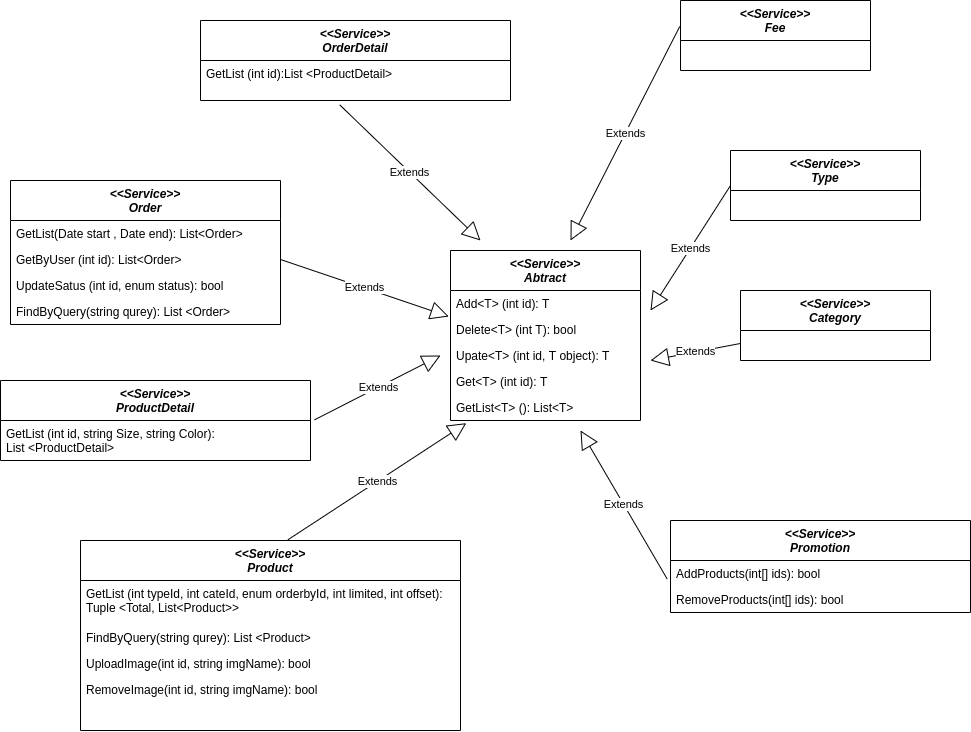

The diagram above was exported from draw.io. Its source (the exported page's mxGraphModel, read from the mxfile embedded in the PNG):
<mxGraphModel dx="2401" dy="2335" grid="1" gridSize="10" guides="1" tooltips="1" connect="1" arrows="1" fold="1" page="1" pageScale="1" pageWidth="827" pageHeight="1169" math="0" shadow="0">
  <root>
    <mxCell id="WIyWlLk6GJQsqaUBKTNV-0" />
    <mxCell id="WIyWlLk6GJQsqaUBKTNV-1" parent="WIyWlLk6GJQsqaUBKTNV-0" />
    <mxCell id="zkfFHV4jXpPFQw0GAbJ--0" value="&lt;&lt;Service&gt;&gt;&#10;Product" style="swimlane;fontStyle=3;align=center;verticalAlign=top;childLayout=stackLayout;horizontal=1;startSize=40;horizontalStack=0;resizeParent=1;resizeLast=0;collapsible=1;marginBottom=0;rounded=0;shadow=0;strokeWidth=1;" parent="WIyWlLk6GJQsqaUBKTNV-1" vertex="1">
      <mxGeometry x="-290" y="20" width="380" height="190" as="geometry">
        <mxRectangle x="230" y="140" width="160" height="26" as="alternateBounds" />
      </mxGeometry>
    </mxCell>
    <mxCell id="zkfFHV4jXpPFQw0GAbJ--5" value="GetList (int typeId, int cateId, enum orderbyId, int limited, int offset): &#10;Tuple &lt;Total, List&lt;Product&gt;&gt;" style="text;align=left;verticalAlign=top;spacingLeft=4;spacingRight=4;overflow=hidden;rotatable=0;points=[[0,0.5],[1,0.5]];portConstraint=eastwest;" parent="zkfFHV4jXpPFQw0GAbJ--0" vertex="1">
      <mxGeometry y="40" width="380" height="44" as="geometry" />
    </mxCell>
    <mxCell id="RgEnCmAIyrRQhGkaLegD-14" value="FindByQuery(string qurey): List &lt;Product&gt;" style="text;align=left;verticalAlign=top;spacingLeft=4;spacingRight=4;overflow=hidden;rotatable=0;points=[[0,0.5],[1,0.5]];portConstraint=eastwest;rounded=0;shadow=0;html=0;" vertex="1" parent="zkfFHV4jXpPFQw0GAbJ--0">
      <mxGeometry y="84" width="380" height="26" as="geometry" />
    </mxCell>
    <mxCell id="RgEnCmAIyrRQhGkaLegD-27" value="UploadImage(int id, string imgName): bool" style="text;align=left;verticalAlign=top;spacingLeft=4;spacingRight=4;overflow=hidden;rotatable=0;points=[[0,0.5],[1,0.5]];portConstraint=eastwest;rounded=0;shadow=0;html=0;" vertex="1" parent="zkfFHV4jXpPFQw0GAbJ--0">
      <mxGeometry y="110" width="380" height="26" as="geometry" />
    </mxCell>
    <mxCell id="RgEnCmAIyrRQhGkaLegD-28" value="RemoveImage(int id, string imgName): bool" style="text;align=left;verticalAlign=top;spacingLeft=4;spacingRight=4;overflow=hidden;rotatable=0;points=[[0,0.5],[1,0.5]];portConstraint=eastwest;rounded=0;shadow=0;html=0;" vertex="1" parent="zkfFHV4jXpPFQw0GAbJ--0">
      <mxGeometry y="136" width="380" height="26" as="geometry" />
    </mxCell>
    <mxCell id="RgEnCmAIyrRQhGkaLegD-6" value="&lt;&lt;Service&gt;&gt;&#10;Abtract" style="swimlane;fontStyle=3;align=center;verticalAlign=top;childLayout=stackLayout;horizontal=1;startSize=40;horizontalStack=0;resizeParent=1;resizeLast=0;collapsible=1;marginBottom=0;rounded=0;shadow=0;strokeWidth=1;" vertex="1" parent="WIyWlLk6GJQsqaUBKTNV-1">
      <mxGeometry x="80" y="-270" width="190" height="170" as="geometry">
        <mxRectangle x="230" y="140" width="160" height="26" as="alternateBounds" />
      </mxGeometry>
    </mxCell>
    <mxCell id="RgEnCmAIyrRQhGkaLegD-7" value="Add&lt;T&gt; (int id): T" style="text;align=left;verticalAlign=top;spacingLeft=4;spacingRight=4;overflow=hidden;rotatable=0;points=[[0,0.5],[1,0.5]];portConstraint=eastwest;" vertex="1" parent="RgEnCmAIyrRQhGkaLegD-6">
      <mxGeometry y="40" width="190" height="26" as="geometry" />
    </mxCell>
    <mxCell id="RgEnCmAIyrRQhGkaLegD-8" value="Delete&lt;T&gt; (int T): bool" style="text;align=left;verticalAlign=top;spacingLeft=4;spacingRight=4;overflow=hidden;rotatable=0;points=[[0,0.5],[1,0.5]];portConstraint=eastwest;rounded=0;shadow=0;html=0;" vertex="1" parent="RgEnCmAIyrRQhGkaLegD-6">
      <mxGeometry y="66" width="190" height="26" as="geometry" />
    </mxCell>
    <mxCell id="RgEnCmAIyrRQhGkaLegD-9" value="Upate&lt;T&gt; (int id, T object): T" style="text;align=left;verticalAlign=top;spacingLeft=4;spacingRight=4;overflow=hidden;rotatable=0;points=[[0,0.5],[1,0.5]];portConstraint=eastwest;rounded=0;shadow=0;html=0;" vertex="1" parent="RgEnCmAIyrRQhGkaLegD-6">
      <mxGeometry y="92" width="190" height="26" as="geometry" />
    </mxCell>
    <mxCell id="RgEnCmAIyrRQhGkaLegD-16" value="Get&lt;T&gt; (int id): T" style="text;align=left;verticalAlign=top;spacingLeft=4;spacingRight=4;overflow=hidden;rotatable=0;points=[[0,0.5],[1,0.5]];portConstraint=eastwest;rounded=0;shadow=0;html=0;" vertex="1" parent="RgEnCmAIyrRQhGkaLegD-6">
      <mxGeometry y="118" width="190" height="26" as="geometry" />
    </mxCell>
    <mxCell id="RgEnCmAIyrRQhGkaLegD-17" value="GetList&lt;T&gt; (): List&lt;T&gt;" style="text;align=left;verticalAlign=top;spacingLeft=4;spacingRight=4;overflow=hidden;rotatable=0;points=[[0,0.5],[1,0.5]];portConstraint=eastwest;rounded=0;shadow=0;html=0;" vertex="1" parent="RgEnCmAIyrRQhGkaLegD-6">
      <mxGeometry y="144" width="190" height="26" as="geometry" />
    </mxCell>
    <mxCell id="RgEnCmAIyrRQhGkaLegD-18" value="&lt;&lt;Service&gt;&gt;&#10;Type" style="swimlane;fontStyle=3;align=center;verticalAlign=top;childLayout=stackLayout;horizontal=1;startSize=40;horizontalStack=0;resizeParent=1;resizeLast=0;collapsible=1;marginBottom=0;rounded=0;shadow=0;strokeWidth=1;" vertex="1" parent="WIyWlLk6GJQsqaUBKTNV-1">
      <mxGeometry x="360" y="-370" width="190" height="70" as="geometry">
        <mxRectangle x="230" y="140" width="160" height="26" as="alternateBounds" />
      </mxGeometry>
    </mxCell>
    <mxCell id="RgEnCmAIyrRQhGkaLegD-24" value="&lt;&lt;Service&gt;&gt;&#10;Category" style="swimlane;fontStyle=3;align=center;verticalAlign=top;childLayout=stackLayout;horizontal=1;startSize=40;horizontalStack=0;resizeParent=1;resizeLast=0;collapsible=1;marginBottom=0;rounded=0;shadow=0;strokeWidth=1;" vertex="1" parent="WIyWlLk6GJQsqaUBKTNV-1">
      <mxGeometry x="370" y="-230" width="190" height="70" as="geometry">
        <mxRectangle x="230" y="140" width="160" height="26" as="alternateBounds" />
      </mxGeometry>
    </mxCell>
    <mxCell id="RgEnCmAIyrRQhGkaLegD-25" value="&lt;&lt;Service&gt;&gt;&#10;Fee" style="swimlane;fontStyle=3;align=center;verticalAlign=top;childLayout=stackLayout;horizontal=1;startSize=40;horizontalStack=0;resizeParent=1;resizeLast=0;collapsible=1;marginBottom=0;rounded=0;shadow=0;strokeWidth=1;" vertex="1" parent="WIyWlLk6GJQsqaUBKTNV-1">
      <mxGeometry x="310" y="-520" width="190" height="70" as="geometry">
        <mxRectangle x="230" y="140" width="160" height="26" as="alternateBounds" />
      </mxGeometry>
    </mxCell>
    <mxCell id="RgEnCmAIyrRQhGkaLegD-29" value="&lt;&lt;Service&gt;&gt;&#10;ProductDetail" style="swimlane;fontStyle=3;align=center;verticalAlign=top;childLayout=stackLayout;horizontal=1;startSize=40;horizontalStack=0;resizeParent=1;resizeLast=0;collapsible=1;marginBottom=0;rounded=0;shadow=0;strokeWidth=1;" vertex="1" parent="WIyWlLk6GJQsqaUBKTNV-1">
      <mxGeometry x="-370" y="-140" width="310" height="80" as="geometry">
        <mxRectangle x="230" y="140" width="160" height="26" as="alternateBounds" />
      </mxGeometry>
    </mxCell>
    <mxCell id="RgEnCmAIyrRQhGkaLegD-12" value="GetList (int id, string Size, string Color): &#10;List &lt;ProductDetail&gt;" style="text;align=left;verticalAlign=top;spacingLeft=4;spacingRight=4;overflow=hidden;rotatable=0;points=[[0,0.5],[1,0.5]];portConstraint=eastwest;rounded=0;shadow=0;html=0;" vertex="1" parent="RgEnCmAIyrRQhGkaLegD-29">
      <mxGeometry y="40" width="310" height="40" as="geometry" />
    </mxCell>
    <mxCell id="RgEnCmAIyrRQhGkaLegD-30" value="&lt;&lt;Service&gt;&gt;&#10;Order" style="swimlane;fontStyle=3;align=center;verticalAlign=top;childLayout=stackLayout;horizontal=1;startSize=40;horizontalStack=0;resizeParent=1;resizeLast=0;collapsible=1;marginBottom=0;rounded=0;shadow=0;strokeWidth=1;" vertex="1" parent="WIyWlLk6GJQsqaUBKTNV-1">
      <mxGeometry x="-360" y="-340" width="270" height="144" as="geometry">
        <mxRectangle x="230" y="140" width="160" height="26" as="alternateBounds" />
      </mxGeometry>
    </mxCell>
    <mxCell id="RgEnCmAIyrRQhGkaLegD-34" value="GetList(Date start , Date end): List&lt;Order&gt;" style="text;align=left;verticalAlign=top;spacingLeft=4;spacingRight=4;overflow=hidden;rotatable=0;points=[[0,0.5],[1,0.5]];portConstraint=eastwest;rounded=0;shadow=0;html=0;" vertex="1" parent="RgEnCmAIyrRQhGkaLegD-30">
      <mxGeometry y="40" width="270" height="26" as="geometry" />
    </mxCell>
    <mxCell id="RgEnCmAIyrRQhGkaLegD-33" value="GetByUser (int id): List&lt;Order&gt;" style="text;align=left;verticalAlign=top;spacingLeft=4;spacingRight=4;overflow=hidden;rotatable=0;points=[[0,0.5],[1,0.5]];portConstraint=eastwest;rounded=0;shadow=0;html=0;" vertex="1" parent="RgEnCmAIyrRQhGkaLegD-30">
      <mxGeometry y="66" width="270" height="26" as="geometry" />
    </mxCell>
    <mxCell id="RgEnCmAIyrRQhGkaLegD-35" value="UpdateSatus (int id, enum status): bool" style="text;align=left;verticalAlign=top;spacingLeft=4;spacingRight=4;overflow=hidden;rotatable=0;points=[[0,0.5],[1,0.5]];portConstraint=eastwest;rounded=0;shadow=0;html=0;" vertex="1" parent="RgEnCmAIyrRQhGkaLegD-30">
      <mxGeometry y="92" width="270" height="26" as="geometry" />
    </mxCell>
    <mxCell id="RgEnCmAIyrRQhGkaLegD-36" value="FindByQuery(string qurey): List &lt;Order&gt;" style="text;align=left;verticalAlign=top;spacingLeft=4;spacingRight=4;overflow=hidden;rotatable=0;points=[[0,0.5],[1,0.5]];portConstraint=eastwest;rounded=0;shadow=0;html=0;" vertex="1" parent="RgEnCmAIyrRQhGkaLegD-30">
      <mxGeometry y="118" width="270" height="26" as="geometry" />
    </mxCell>
    <mxCell id="RgEnCmAIyrRQhGkaLegD-37" value="&lt;&lt;Service&gt;&gt;&#10;OrderDetail" style="swimlane;fontStyle=3;align=center;verticalAlign=top;childLayout=stackLayout;horizontal=1;startSize=40;horizontalStack=0;resizeParent=1;resizeLast=0;collapsible=1;marginBottom=0;rounded=0;shadow=0;strokeWidth=1;" vertex="1" parent="WIyWlLk6GJQsqaUBKTNV-1">
      <mxGeometry x="-170" y="-500" width="310" height="80" as="geometry">
        <mxRectangle x="230" y="140" width="160" height="26" as="alternateBounds" />
      </mxGeometry>
    </mxCell>
    <mxCell id="RgEnCmAIyrRQhGkaLegD-38" value="GetList (int id):List &lt;ProductDetail&gt;" style="text;align=left;verticalAlign=top;spacingLeft=4;spacingRight=4;overflow=hidden;rotatable=0;points=[[0,0.5],[1,0.5]];portConstraint=eastwest;rounded=0;shadow=0;html=0;" vertex="1" parent="RgEnCmAIyrRQhGkaLegD-37">
      <mxGeometry y="40" width="310" height="40" as="geometry" />
    </mxCell>
    <mxCell id="RgEnCmAIyrRQhGkaLegD-39" value="Extends" style="endArrow=block;endSize=16;endFill=0;html=1;exitX=0.546;exitY=-0.004;exitDx=0;exitDy=0;exitPerimeter=0;entryX=0.083;entryY=1.103;entryDx=0;entryDy=0;entryPerimeter=0;" edge="1" parent="WIyWlLk6GJQsqaUBKTNV-1" source="zkfFHV4jXpPFQw0GAbJ--0" target="RgEnCmAIyrRQhGkaLegD-17">
      <mxGeometry width="160" relative="1" as="geometry">
        <mxPoint x="10" y="-50" as="sourcePoint" />
        <mxPoint x="170" y="-50" as="targetPoint" />
      </mxGeometry>
    </mxCell>
    <mxCell id="RgEnCmAIyrRQhGkaLegD-40" value="Extends" style="endArrow=block;endSize=16;endFill=0;html=1;exitX=1.013;exitY=-0.017;exitDx=0;exitDy=0;exitPerimeter=0;" edge="1" parent="WIyWlLk6GJQsqaUBKTNV-1" source="RgEnCmAIyrRQhGkaLegD-12">
      <mxGeometry width="160" relative="1" as="geometry">
        <mxPoint x="-72.51999999999975" y="29.24000000000001" as="sourcePoint" />
        <mxPoint x="70" y="-165" as="targetPoint" />
      </mxGeometry>
    </mxCell>
    <mxCell id="RgEnCmAIyrRQhGkaLegD-41" value="Extends" style="endArrow=block;endSize=16;endFill=0;html=1;exitX=1;exitY=0.5;exitDx=0;exitDy=0;entryX=-0.009;entryY=0;entryDx=0;entryDy=0;entryPerimeter=0;" edge="1" parent="WIyWlLk6GJQsqaUBKTNV-1" source="RgEnCmAIyrRQhGkaLegD-33" target="RgEnCmAIyrRQhGkaLegD-8">
      <mxGeometry width="160" relative="1" as="geometry">
        <mxPoint x="-45.97000000000003" y="-90.68000000000006" as="sourcePoint" />
        <mxPoint x="90.75999999999999" y="-168.98800000000006" as="targetPoint" />
      </mxGeometry>
    </mxCell>
    <mxCell id="RgEnCmAIyrRQhGkaLegD-42" value="Extends" style="endArrow=block;endSize=16;endFill=0;html=1;exitX=0.449;exitY=1.108;exitDx=0;exitDy=0;exitPerimeter=0;" edge="1" parent="WIyWlLk6GJQsqaUBKTNV-1" source="RgEnCmAIyrRQhGkaLegD-38">
      <mxGeometry width="160" relative="1" as="geometry">
        <mxPoint x="-80" y="-251" as="sourcePoint" />
        <mxPoint x="110" y="-280" as="targetPoint" />
      </mxGeometry>
    </mxCell>
    <mxCell id="RgEnCmAIyrRQhGkaLegD-43" value="Extends" style="endArrow=block;endSize=16;endFill=0;html=1;exitX=-0.004;exitY=0.371;exitDx=0;exitDy=0;exitPerimeter=0;" edge="1" parent="WIyWlLk6GJQsqaUBKTNV-1" source="RgEnCmAIyrRQhGkaLegD-25">
      <mxGeometry width="160" relative="1" as="geometry">
        <mxPoint x="-20.810000000000173" y="-405.68000000000006" as="sourcePoint" />
        <mxPoint x="200" y="-280" as="targetPoint" />
      </mxGeometry>
    </mxCell>
    <mxCell id="RgEnCmAIyrRQhGkaLegD-44" value="Extends" style="endArrow=block;endSize=16;endFill=0;html=1;exitX=-0.011;exitY=0.712;exitDx=0;exitDy=0;exitPerimeter=0;" edge="1" parent="WIyWlLk6GJQsqaUBKTNV-1" source="RgEnCmAIyrRQhGkaLegD-49">
      <mxGeometry width="160" relative="1" as="geometry">
        <mxPoint x="390" y="-365" as="sourcePoint" />
        <mxPoint x="210" y="-90" as="targetPoint" />
      </mxGeometry>
    </mxCell>
    <mxCell id="RgEnCmAIyrRQhGkaLegD-45" value="Extends" style="endArrow=block;endSize=16;endFill=0;html=1;exitX=0;exitY=0.5;exitDx=0;exitDy=0;" edge="1" parent="WIyWlLk6GJQsqaUBKTNV-1" source="RgEnCmAIyrRQhGkaLegD-18">
      <mxGeometry width="160" relative="1" as="geometry">
        <mxPoint x="400" y="-355" as="sourcePoint" />
        <mxPoint x="280" y="-210" as="targetPoint" />
      </mxGeometry>
    </mxCell>
    <mxCell id="RgEnCmAIyrRQhGkaLegD-46" value="Extends" style="endArrow=block;endSize=16;endFill=0;html=1;" edge="1" parent="WIyWlLk6GJQsqaUBKTNV-1" source="RgEnCmAIyrRQhGkaLegD-24">
      <mxGeometry width="160" relative="1" as="geometry">
        <mxPoint x="400" y="-215" as="sourcePoint" />
        <mxPoint x="280" y="-160" as="targetPoint" />
      </mxGeometry>
    </mxCell>
    <mxCell id="RgEnCmAIyrRQhGkaLegD-47" value="&lt;&lt;Service&gt;&gt;&#10;Promotion" style="swimlane;fontStyle=3;align=center;verticalAlign=top;childLayout=stackLayout;horizontal=1;startSize=40;horizontalStack=0;resizeParent=1;resizeLast=0;collapsible=1;marginBottom=0;rounded=0;shadow=0;strokeWidth=1;" vertex="1" parent="WIyWlLk6GJQsqaUBKTNV-1">
      <mxGeometry x="300" width="300" height="92" as="geometry">
        <mxRectangle x="230" y="140" width="160" height="26" as="alternateBounds" />
      </mxGeometry>
    </mxCell>
    <mxCell id="RgEnCmAIyrRQhGkaLegD-49" value="AddProducts(int[] ids): bool" style="text;align=left;verticalAlign=top;spacingLeft=4;spacingRight=4;overflow=hidden;rotatable=0;points=[[0,0.5],[1,0.5]];portConstraint=eastwest;rounded=0;shadow=0;html=0;" vertex="1" parent="RgEnCmAIyrRQhGkaLegD-47">
      <mxGeometry y="40" width="300" height="26" as="geometry" />
    </mxCell>
    <mxCell id="RgEnCmAIyrRQhGkaLegD-50" value="RemoveProducts(int[] ids): bool" style="text;align=left;verticalAlign=top;spacingLeft=4;spacingRight=4;overflow=hidden;rotatable=0;points=[[0,0.5],[1,0.5]];portConstraint=eastwest;rounded=0;shadow=0;html=0;" vertex="1" parent="RgEnCmAIyrRQhGkaLegD-47">
      <mxGeometry y="66" width="300" height="26" as="geometry" />
    </mxCell>
  </root>
</mxGraphModel>